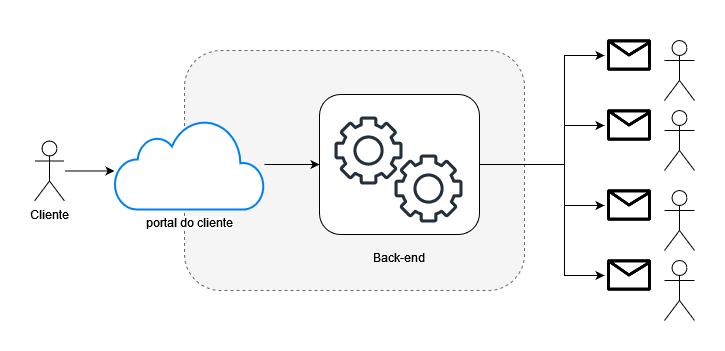

The diagram above was exported from draw.io. Its source (the exported page's mxGraphModel, read from the mxfile embedded in the PNG):
<mxGraphModel dx="1422" dy="772" grid="1" gridSize="10" guides="1" tooltips="1" connect="1" arrows="1" fold="1" page="1" pageScale="1" pageWidth="850" pageHeight="1100" math="0" shadow="0">
  <root>
    <mxCell id="0" />
    <mxCell id="1" parent="0" />
    <mxCell id="6yQCO9CF4ziGZaQjXwCW-5" value="" style="rounded=1;whiteSpace=wrap;html=1;dashed=1;fillColor=#f5f5f5;fontColor=#333333;strokeColor=#666666;" vertex="1" parent="1">
      <mxGeometry x="210" y="250" width="340" height="240" as="geometry" />
    </mxCell>
    <mxCell id="6yQCO9CF4ziGZaQjXwCW-22" style="edgeStyle=orthogonalEdgeStyle;rounded=0;orthogonalLoop=1;jettySize=auto;html=1;entryX=0;entryY=0.572;entryDx=0;entryDy=0;entryPerimeter=0;" edge="1" parent="1" source="6yQCO9CF4ziGZaQjXwCW-1" target="6yQCO9CF4ziGZaQjXwCW-2">
      <mxGeometry relative="1" as="geometry" />
    </mxCell>
    <mxCell id="6yQCO9CF4ziGZaQjXwCW-1" value="Cliente" style="shape=umlActor;verticalLabelPosition=bottom;verticalAlign=top;html=1;outlineConnect=0;" vertex="1" parent="1">
      <mxGeometry x="60" y="340.5" width="30" height="60" as="geometry" />
    </mxCell>
    <mxCell id="6yQCO9CF4ziGZaQjXwCW-29" style="edgeStyle=orthogonalEdgeStyle;rounded=0;orthogonalLoop=1;jettySize=auto;html=1;entryX=0;entryY=0.5;entryDx=0;entryDy=0;" edge="1" parent="1" source="6yQCO9CF4ziGZaQjXwCW-2" target="6yQCO9CF4ziGZaQjXwCW-3">
      <mxGeometry relative="1" as="geometry" />
    </mxCell>
    <mxCell id="6yQCO9CF4ziGZaQjXwCW-2" value="portal do cliente" style="html=1;verticalLabelPosition=bottom;align=center;labelBackgroundColor=#ffffff;verticalAlign=top;strokeWidth=2;strokeColor=#0080F0;shadow=0;dashed=0;shape=mxgraph.ios7.icons.cloud;" vertex="1" parent="1">
      <mxGeometry x="140" y="319" width="150" height="90" as="geometry" />
    </mxCell>
    <mxCell id="6yQCO9CF4ziGZaQjXwCW-9" value="" style="group" vertex="1" connectable="0" parent="1">
      <mxGeometry x="630" y="230" width="90" height="70" as="geometry" />
    </mxCell>
    <mxCell id="6yQCO9CF4ziGZaQjXwCW-4" value="" style="shape=image;html=1;verticalAlign=top;verticalLabelPosition=bottom;labelBackgroundColor=#ffffff;imageAspect=0;aspect=fixed;image=https://cdn2.iconfinder.com/data/icons/user-interface-169/32/mail-128.png" vertex="1" parent="6yQCO9CF4ziGZaQjXwCW-9">
      <mxGeometry width="50" height="50" as="geometry" />
    </mxCell>
    <mxCell id="6yQCO9CF4ziGZaQjXwCW-8" value="" style="shape=umlActor;verticalLabelPosition=bottom;verticalAlign=top;html=1;outlineConnect=0;" vertex="1" parent="6yQCO9CF4ziGZaQjXwCW-9">
      <mxGeometry x="60" y="10" width="30" height="60" as="geometry" />
    </mxCell>
    <mxCell id="6yQCO9CF4ziGZaQjXwCW-10" value="" style="group" vertex="1" connectable="0" parent="1">
      <mxGeometry x="630" y="300" width="90" height="70" as="geometry" />
    </mxCell>
    <mxCell id="6yQCO9CF4ziGZaQjXwCW-11" value="" style="shape=image;html=1;verticalAlign=top;verticalLabelPosition=bottom;labelBackgroundColor=#ffffff;imageAspect=0;aspect=fixed;image=https://cdn2.iconfinder.com/data/icons/user-interface-169/32/mail-128.png" vertex="1" parent="6yQCO9CF4ziGZaQjXwCW-10">
      <mxGeometry width="50" height="50" as="geometry" />
    </mxCell>
    <mxCell id="6yQCO9CF4ziGZaQjXwCW-12" value="" style="shape=umlActor;verticalLabelPosition=bottom;verticalAlign=top;html=1;outlineConnect=0;" vertex="1" parent="6yQCO9CF4ziGZaQjXwCW-10">
      <mxGeometry x="60" y="10" width="30" height="60" as="geometry" />
    </mxCell>
    <mxCell id="6yQCO9CF4ziGZaQjXwCW-16" value="" style="group" vertex="1" connectable="0" parent="1">
      <mxGeometry x="630" y="370" width="90" height="70" as="geometry" />
    </mxCell>
    <mxCell id="6yQCO9CF4ziGZaQjXwCW-17" value="" style="shape=image;html=1;verticalAlign=top;verticalLabelPosition=bottom;labelBackgroundColor=#ffffff;imageAspect=0;aspect=fixed;image=https://cdn2.iconfinder.com/data/icons/user-interface-169/32/mail-128.png" vertex="1" parent="6yQCO9CF4ziGZaQjXwCW-16">
      <mxGeometry y="10" width="50" height="50" as="geometry" />
    </mxCell>
    <mxCell id="6yQCO9CF4ziGZaQjXwCW-18" value="" style="shape=umlActor;verticalLabelPosition=bottom;verticalAlign=top;html=1;outlineConnect=0;" vertex="1" parent="6yQCO9CF4ziGZaQjXwCW-16">
      <mxGeometry x="60" y="20" width="30" height="60" as="geometry" />
    </mxCell>
    <mxCell id="6yQCO9CF4ziGZaQjXwCW-19" value="" style="group" vertex="1" connectable="0" parent="1">
      <mxGeometry x="630" y="450" width="90" height="70" as="geometry" />
    </mxCell>
    <mxCell id="6yQCO9CF4ziGZaQjXwCW-20" value="" style="shape=image;html=1;verticalAlign=top;verticalLabelPosition=bottom;labelBackgroundColor=#ffffff;imageAspect=0;aspect=fixed;image=https://cdn2.iconfinder.com/data/icons/user-interface-169/32/mail-128.png" vertex="1" parent="6yQCO9CF4ziGZaQjXwCW-19">
      <mxGeometry width="50" height="50" as="geometry" />
    </mxCell>
    <mxCell id="6yQCO9CF4ziGZaQjXwCW-21" value="" style="shape=umlActor;verticalLabelPosition=bottom;verticalAlign=top;html=1;outlineConnect=0;" vertex="1" parent="6yQCO9CF4ziGZaQjXwCW-19">
      <mxGeometry x="60" y="10" width="30" height="60" as="geometry" />
    </mxCell>
    <mxCell id="6yQCO9CF4ziGZaQjXwCW-24" value="" style="group" vertex="1" connectable="0" parent="1">
      <mxGeometry x="345" y="294" width="160" height="140" as="geometry" />
    </mxCell>
    <mxCell id="6yQCO9CF4ziGZaQjXwCW-3" value="&lt;div&gt;&lt;br&gt;&lt;/div&gt;&lt;div&gt;&lt;br&gt;&lt;/div&gt;&lt;div&gt;&lt;br&gt;&lt;/div&gt;&lt;div&gt;&lt;br&gt;&lt;/div&gt;&lt;div&gt;&lt;br&gt;&lt;/div&gt;&lt;div&gt;&lt;br&gt;&lt;/div&gt;&lt;div&gt;&lt;br&gt;&lt;/div&gt;&lt;div&gt;&lt;br&gt;&lt;/div&gt;&lt;div&gt;&lt;br&gt;&lt;/div&gt;&lt;div&gt;&lt;br&gt;&lt;/div&gt;&lt;div&gt;&lt;br&gt;&lt;/div&gt;&lt;div&gt;&lt;br&gt;&lt;/div&gt;&lt;div&gt;&lt;br&gt;&lt;/div&gt;&lt;div&gt;Back-end&lt;/div&gt;" style="rounded=1;whiteSpace=wrap;html=1;" vertex="1" parent="6yQCO9CF4ziGZaQjXwCW-24">
      <mxGeometry width="160" height="140" as="geometry" />
    </mxCell>
    <mxCell id="6yQCO9CF4ziGZaQjXwCW-6" value="" style="sketch=0;outlineConnect=0;fontColor=#232F3E;gradientColor=none;fillColor=#232F3D;strokeColor=none;dashed=0;verticalLabelPosition=bottom;verticalAlign=top;align=center;html=1;fontSize=12;fontStyle=0;aspect=fixed;pointerEvents=1;shape=mxgraph.aws4.gear;" vertex="1" parent="6yQCO9CF4ziGZaQjXwCW-24">
      <mxGeometry x="15" y="22" width="68" height="68" as="geometry" />
    </mxCell>
    <mxCell id="6yQCO9CF4ziGZaQjXwCW-7" value="" style="sketch=0;outlineConnect=0;fontColor=#232F3E;gradientColor=none;fillColor=#232F3D;strokeColor=none;dashed=0;verticalLabelPosition=bottom;verticalAlign=top;align=center;html=1;fontSize=12;fontStyle=0;aspect=fixed;pointerEvents=1;shape=mxgraph.aws4.gear;" vertex="1" parent="6yQCO9CF4ziGZaQjXwCW-24">
      <mxGeometry x="75" y="60" width="68" height="68" as="geometry" />
    </mxCell>
    <mxCell id="6yQCO9CF4ziGZaQjXwCW-25" style="edgeStyle=orthogonalEdgeStyle;rounded=0;orthogonalLoop=1;jettySize=auto;html=1;entryX=0;entryY=0.5;entryDx=0;entryDy=0;" edge="1" parent="1" source="6yQCO9CF4ziGZaQjXwCW-3" target="6yQCO9CF4ziGZaQjXwCW-11">
      <mxGeometry relative="1" as="geometry">
        <Array as="points">
          <mxPoint x="590" y="364" />
          <mxPoint x="590" y="325" />
        </Array>
      </mxGeometry>
    </mxCell>
    <mxCell id="6yQCO9CF4ziGZaQjXwCW-27" style="edgeStyle=orthogonalEdgeStyle;rounded=0;orthogonalLoop=1;jettySize=auto;html=1;entryX=0;entryY=0.5;entryDx=0;entryDy=0;" edge="1" parent="1" source="6yQCO9CF4ziGZaQjXwCW-3" target="6yQCO9CF4ziGZaQjXwCW-20">
      <mxGeometry relative="1" as="geometry">
        <Array as="points">
          <mxPoint x="590" y="364" />
          <mxPoint x="590" y="475" />
        </Array>
      </mxGeometry>
    </mxCell>
    <mxCell id="6yQCO9CF4ziGZaQjXwCW-28" style="edgeStyle=orthogonalEdgeStyle;rounded=0;orthogonalLoop=1;jettySize=auto;html=1;entryX=0;entryY=0.5;entryDx=0;entryDy=0;" edge="1" parent="1" source="6yQCO9CF4ziGZaQjXwCW-3" target="6yQCO9CF4ziGZaQjXwCW-4">
      <mxGeometry relative="1" as="geometry">
        <Array as="points">
          <mxPoint x="590" y="364" />
          <mxPoint x="590" y="255" />
        </Array>
      </mxGeometry>
    </mxCell>
    <mxCell id="6yQCO9CF4ziGZaQjXwCW-32" style="edgeStyle=orthogonalEdgeStyle;rounded=0;orthogonalLoop=1;jettySize=auto;html=1;entryX=0;entryY=0.5;entryDx=0;entryDy=0;" edge="1" parent="1" source="6yQCO9CF4ziGZaQjXwCW-3" target="6yQCO9CF4ziGZaQjXwCW-17">
      <mxGeometry relative="1" as="geometry">
        <Array as="points">
          <mxPoint x="590" y="364" />
          <mxPoint x="590" y="405" />
        </Array>
      </mxGeometry>
    </mxCell>
  </root>
</mxGraphModel>